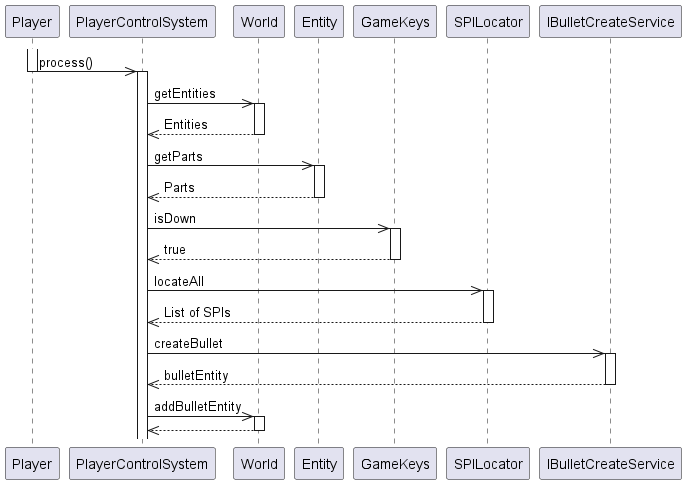

The diagram above was rendered by PlantUML. Its source (embedded in the PNG):
@startuml
    participant Player
    participant PlayerControlSystem
    participant World
    participant Entity
    participant GameKeys
    participant SPILocator
    participant IBulletCreateService
'    participant MovingPart
'    participant Bullet
'    participant Collision

    activate Player
    Player ->> PlayerControlSystem: process()
    deactivate Player
    activate PlayerControlSystem
    PlayerControlSystem ->> World: getEntities
    activate World
    World -->> PlayerControlSystem: Entities
    deactivate World
    PlayerControlSystem->>Entity: getParts
    activate Entity
    Entity-->>PlayerControlSystem: Parts
    deactivate Entity
    PlayerControlSystem->>GameKeys: isDown
    activate GameKeys
    GameKeys-->>PlayerControlSystem: true
    deactivate GameKeys
    PlayerControlSystem->>SPILocator: locateAll
    activate SPILocator
    SPILocator-->>PlayerControlSystem: List of SPIs
    deactivate SPILocator
    PlayerControlSystem->>IBulletCreateService: createBullet
    activate IBulletCreateService
    IBulletCreateService-->>PlayerControlSystem: bulletEntity
    deactivate IBulletCreateService
    PlayerControlSystem->>World: addBulletEntity
    activate World
    World-->>PlayerControlSystem:
    deactivate World

'    PlayerControlSystem->>MovingPart: process
'    activate MovingPart
'    MovingPart->>Entity:getPart
'    activate Entity
'    Entity-->>MovingPart: Part
'    deactivate Entity
'    MovingPart-->>PlayerControlSystem:
'    deactivate MovingPart
'
'    PlayerControlSystem->>PositionPart: process
'    activate PositionPart
'    PositionPart->>Entity:getPar


@enduml